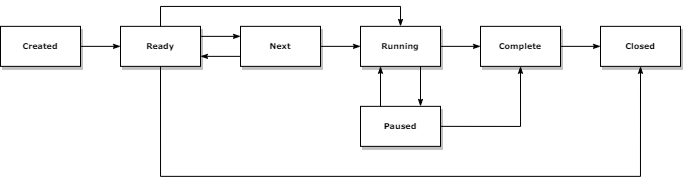

The diagram above was exported from draw.io. Its source (the exported page's mxGraphModel, read from the mxfile embedded in the PNG):
<mxGraphModel dx="749" dy="444" grid="1" gridSize="10" guides="1" tooltips="1" connect="1" arrows="1" fold="1" page="1" pageScale="1" pageWidth="1100" pageHeight="850" background="#ffffff" math="0" shadow="0">
  <root>
    <mxCell id="0" />
    <mxCell id="1" parent="0" />
    <mxCell id="60e70716793133e9-34" value="" style="edgeStyle=orthogonalEdgeStyle;rounded=0;html=1;labelBackgroundColor=none;startSize=5;endArrow=classicThin;endFill=1;endSize=5;jettySize=auto;orthogonalLoop=1;strokeWidth=1;fontFamily=Verdana;fontSize=8;entryX=0;entryY=0.5;entryDx=0;entryDy=0;exitX=1;exitY=0.5;exitDx=0;exitDy=0;" parent="1" source="KzUwfeWDCJ7Ya8_HeJDz-1" target="KzUwfeWDCJ7Ya8_HeJDz-2" edge="1">
      <mxGeometry x="-0.6667" y="10" relative="1" as="geometry">
        <mxPoint as="offset" />
      </mxGeometry>
    </mxCell>
    <mxCell id="KzUwfeWDCJ7Ya8_HeJDz-1" value="Created" style="whiteSpace=wrap;html=1;rounded=0;shadow=1;labelBackgroundColor=none;strokeWidth=1;fontFamily=Verdana;fontSize=8;align=center;fontStyle=1;fillColor=#FFFFFF;" vertex="1" parent="1">
      <mxGeometry x="50" y="59.86" width="80" height="40" as="geometry" />
    </mxCell>
    <mxCell id="KzUwfeWDCJ7Ya8_HeJDz-2" value="Ready" style="whiteSpace=wrap;html=1;rounded=0;shadow=1;labelBackgroundColor=none;strokeWidth=1;fontFamily=Verdana;fontSize=8;align=center;fontStyle=1" vertex="1" parent="1">
      <mxGeometry x="170" y="59.86" width="80" height="40" as="geometry" />
    </mxCell>
    <mxCell id="KzUwfeWDCJ7Ya8_HeJDz-3" value="Next" style="whiteSpace=wrap;html=1;rounded=0;shadow=1;labelBackgroundColor=none;strokeWidth=1;fontFamily=Verdana;fontSize=8;align=center;fontStyle=1" vertex="1" parent="1">
      <mxGeometry x="290" y="59.86" width="80" height="40" as="geometry" />
    </mxCell>
    <mxCell id="KzUwfeWDCJ7Ya8_HeJDz-4" value="" style="edgeStyle=orthogonalEdgeStyle;rounded=0;html=1;labelBackgroundColor=none;startSize=5;endArrow=classicThin;endFill=1;endSize=5;jettySize=auto;orthogonalLoop=1;strokeWidth=1;fontFamily=Verdana;fontSize=8;entryX=0;entryY=0.25;entryDx=0;entryDy=0;exitX=1;exitY=0.25;exitDx=0;exitDy=0;" edge="1" parent="1" source="KzUwfeWDCJ7Ya8_HeJDz-2" target="KzUwfeWDCJ7Ya8_HeJDz-3">
      <mxGeometry x="-0.6667" y="10" relative="1" as="geometry">
        <mxPoint as="offset" />
        <mxPoint x="180" y="89.86" as="sourcePoint" />
        <mxPoint x="220" y="89.86" as="targetPoint" />
      </mxGeometry>
    </mxCell>
    <mxCell id="KzUwfeWDCJ7Ya8_HeJDz-5" value="Running" style="whiteSpace=wrap;html=1;rounded=0;shadow=1;labelBackgroundColor=none;strokeWidth=1;fontFamily=Verdana;fontSize=8;align=center;fontStyle=1" vertex="1" parent="1">
      <mxGeometry x="410" y="59.86" width="80" height="40" as="geometry" />
    </mxCell>
    <mxCell id="KzUwfeWDCJ7Ya8_HeJDz-6" value="" style="edgeStyle=orthogonalEdgeStyle;rounded=0;html=1;labelBackgroundColor=none;startSize=5;endArrow=classicThin;endFill=1;endSize=5;jettySize=auto;orthogonalLoop=1;strokeWidth=1;fontFamily=Verdana;fontSize=8;entryX=0;entryY=0.5;entryDx=0;entryDy=0;exitX=1;exitY=0.5;exitDx=0;exitDy=0;" edge="1" parent="1" target="KzUwfeWDCJ7Ya8_HeJDz-5" source="KzUwfeWDCJ7Ya8_HeJDz-3">
      <mxGeometry x="-0.6667" y="10" relative="1" as="geometry">
        <mxPoint as="offset" />
        <mxPoint x="510" y="79.86" as="sourcePoint" />
        <mxPoint x="400" y="89.86" as="targetPoint" />
      </mxGeometry>
    </mxCell>
    <mxCell id="KzUwfeWDCJ7Ya8_HeJDz-7" value="Complete" style="whiteSpace=wrap;html=1;rounded=0;shadow=1;labelBackgroundColor=none;strokeWidth=1;fontFamily=Verdana;fontSize=8;align=center;fontStyle=1" vertex="1" parent="1">
      <mxGeometry x="530" y="59.86" width="80" height="40" as="geometry" />
    </mxCell>
    <mxCell id="KzUwfeWDCJ7Ya8_HeJDz-8" value="" style="edgeStyle=orthogonalEdgeStyle;rounded=0;html=1;labelBackgroundColor=none;startSize=5;endArrow=classicThin;endFill=1;endSize=5;jettySize=auto;orthogonalLoop=1;strokeWidth=1;fontFamily=Verdana;fontSize=8;entryX=0;entryY=0.5;entryDx=0;entryDy=0;exitX=1;exitY=0.5;exitDx=0;exitDy=0;" edge="1" parent="1" source="KzUwfeWDCJ7Ya8_HeJDz-5" target="KzUwfeWDCJ7Ya8_HeJDz-7">
      <mxGeometry x="-0.6667" y="10" relative="1" as="geometry">
        <mxPoint as="offset" />
        <mxPoint x="500" y="89.86" as="sourcePoint" />
        <mxPoint x="540" y="89.86" as="targetPoint" />
      </mxGeometry>
    </mxCell>
    <mxCell id="KzUwfeWDCJ7Ya8_HeJDz-9" value="Closed" style="whiteSpace=wrap;html=1;rounded=0;shadow=1;labelBackgroundColor=none;strokeWidth=1;fontFamily=Verdana;fontSize=8;align=center;fontStyle=1" vertex="1" parent="1">
      <mxGeometry x="650" y="59.86" width="80" height="40" as="geometry" />
    </mxCell>
    <mxCell id="KzUwfeWDCJ7Ya8_HeJDz-10" value="" style="edgeStyle=orthogonalEdgeStyle;rounded=0;html=1;labelBackgroundColor=none;startSize=5;endArrow=classicThin;endFill=1;endSize=5;jettySize=auto;orthogonalLoop=1;strokeWidth=1;fontFamily=Verdana;fontSize=8;entryX=0;entryY=0.5;entryDx=0;entryDy=0;exitX=1;exitY=0.5;exitDx=0;exitDy=0;" edge="1" parent="1" source="KzUwfeWDCJ7Ya8_HeJDz-7" target="KzUwfeWDCJ7Ya8_HeJDz-9">
      <mxGeometry x="-0.6667" y="10" relative="1" as="geometry">
        <mxPoint as="offset" />
        <mxPoint x="660" y="89.86" as="sourcePoint" />
        <mxPoint x="700" y="89.86" as="targetPoint" />
      </mxGeometry>
    </mxCell>
    <mxCell id="KzUwfeWDCJ7Ya8_HeJDz-11" value="Paused" style="whiteSpace=wrap;html=1;rounded=0;shadow=1;labelBackgroundColor=none;strokeWidth=1;fontFamily=Verdana;fontSize=8;align=center;fontStyle=1" vertex="1" parent="1">
      <mxGeometry x="410" y="139.86" width="80" height="40" as="geometry" />
    </mxCell>
    <mxCell id="KzUwfeWDCJ7Ya8_HeJDz-12" value="" style="edgeStyle=orthogonalEdgeStyle;rounded=0;html=1;labelBackgroundColor=none;startSize=5;endArrow=classicThin;endFill=1;endSize=5;jettySize=auto;orthogonalLoop=1;strokeWidth=1;fontFamily=Verdana;fontSize=8;entryX=0.75;entryY=0;entryDx=0;entryDy=0;exitX=0.75;exitY=1;exitDx=0;exitDy=0;" edge="1" parent="1" source="KzUwfeWDCJ7Ya8_HeJDz-5" target="KzUwfeWDCJ7Ya8_HeJDz-11">
      <mxGeometry x="-0.6667" y="10" relative="1" as="geometry">
        <mxPoint as="offset" />
        <mxPoint x="660" y="89.86" as="sourcePoint" />
        <mxPoint x="700" y="89.86" as="targetPoint" />
      </mxGeometry>
    </mxCell>
    <mxCell id="KzUwfeWDCJ7Ya8_HeJDz-13" value="" style="edgeStyle=orthogonalEdgeStyle;rounded=0;html=1;labelBackgroundColor=none;startSize=5;endArrow=classicThin;endFill=1;endSize=5;jettySize=auto;orthogonalLoop=1;strokeWidth=1;fontFamily=Verdana;fontSize=8;entryX=0.25;entryY=1;entryDx=0;entryDy=0;exitX=0.25;exitY=0;exitDx=0;exitDy=0;" edge="1" parent="1" source="KzUwfeWDCJ7Ya8_HeJDz-11" target="KzUwfeWDCJ7Ya8_HeJDz-5">
      <mxGeometry x="-0.6667" y="10" relative="1" as="geometry">
        <mxPoint as="offset" />
        <mxPoint x="630" y="109.86" as="sourcePoint" />
        <mxPoint x="630" y="149.86" as="targetPoint" />
      </mxGeometry>
    </mxCell>
    <mxCell id="KzUwfeWDCJ7Ya8_HeJDz-14" value="" style="edgeStyle=orthogonalEdgeStyle;rounded=0;html=1;labelBackgroundColor=none;startSize=5;endArrow=classicThin;endFill=1;endSize=5;jettySize=auto;orthogonalLoop=1;strokeWidth=1;fontFamily=Verdana;fontSize=8;entryX=0.5;entryY=0;entryDx=0;entryDy=0;exitX=0.5;exitY=0;exitDx=0;exitDy=0;" edge="1" parent="1" source="KzUwfeWDCJ7Ya8_HeJDz-2" target="KzUwfeWDCJ7Ya8_HeJDz-5">
      <mxGeometry x="-0.6667" y="10" relative="1" as="geometry">
        <mxPoint as="offset" />
        <mxPoint x="340" y="89.86" as="sourcePoint" />
        <mxPoint x="380" y="89.86" as="targetPoint" />
      </mxGeometry>
    </mxCell>
    <mxCell id="KzUwfeWDCJ7Ya8_HeJDz-15" value="" style="edgeStyle=orthogonalEdgeStyle;rounded=0;html=1;labelBackgroundColor=none;startSize=5;endArrow=classicThin;endFill=1;endSize=5;jettySize=auto;orthogonalLoop=1;strokeWidth=1;fontFamily=Verdana;fontSize=8;entryX=1;entryY=0.75;entryDx=0;entryDy=0;exitX=0;exitY=0.75;exitDx=0;exitDy=0;" edge="1" parent="1" source="KzUwfeWDCJ7Ya8_HeJDz-3" target="KzUwfeWDCJ7Ya8_HeJDz-2">
      <mxGeometry x="-0.6667" y="10" relative="1" as="geometry">
        <mxPoint as="offset" />
        <mxPoint x="340" y="89.86" as="sourcePoint" />
        <mxPoint x="380" y="89.86" as="targetPoint" />
      </mxGeometry>
    </mxCell>
    <mxCell id="KzUwfeWDCJ7Ya8_HeJDz-16" value="" style="edgeStyle=orthogonalEdgeStyle;rounded=0;html=1;labelBackgroundColor=none;startSize=5;endArrow=classicThin;endFill=1;endSize=5;jettySize=auto;orthogonalLoop=1;strokeWidth=1;fontFamily=Verdana;fontSize=8;entryX=0.5;entryY=1;entryDx=0;entryDy=0;exitX=1;exitY=0.5;exitDx=0;exitDy=0;" edge="1" parent="1" source="KzUwfeWDCJ7Ya8_HeJDz-11" target="KzUwfeWDCJ7Ya8_HeJDz-7">
      <mxGeometry x="-0.6667" y="10" relative="1" as="geometry">
        <mxPoint as="offset" />
        <mxPoint x="440" y="109.86" as="sourcePoint" />
        <mxPoint x="280" y="109.86" as="targetPoint" />
      </mxGeometry>
    </mxCell>
    <mxCell id="KzUwfeWDCJ7Ya8_HeJDz-17" value="" style="edgeStyle=orthogonalEdgeStyle;rounded=0;html=1;labelBackgroundColor=none;startSize=5;endArrow=classicThin;endFill=1;endSize=5;jettySize=auto;orthogonalLoop=1;strokeWidth=1;fontFamily=Verdana;fontSize=8;entryX=0.5;entryY=1;entryDx=0;entryDy=0;exitX=0.5;exitY=1;exitDx=0;exitDy=0;" edge="1" parent="1" source="KzUwfeWDCJ7Ya8_HeJDz-2" target="KzUwfeWDCJ7Ya8_HeJDz-9">
      <mxGeometry x="-0.6667" y="10" relative="1" as="geometry">
        <mxPoint as="offset" />
        <mxPoint x="280" y="69.86" as="sourcePoint" />
        <mxPoint x="600" y="69.86" as="targetPoint" />
        <Array as="points">
          <mxPoint x="210" y="209.86" />
          <mxPoint x="690" y="209.86" />
        </Array>
      </mxGeometry>
    </mxCell>
  </root>
</mxGraphModel>